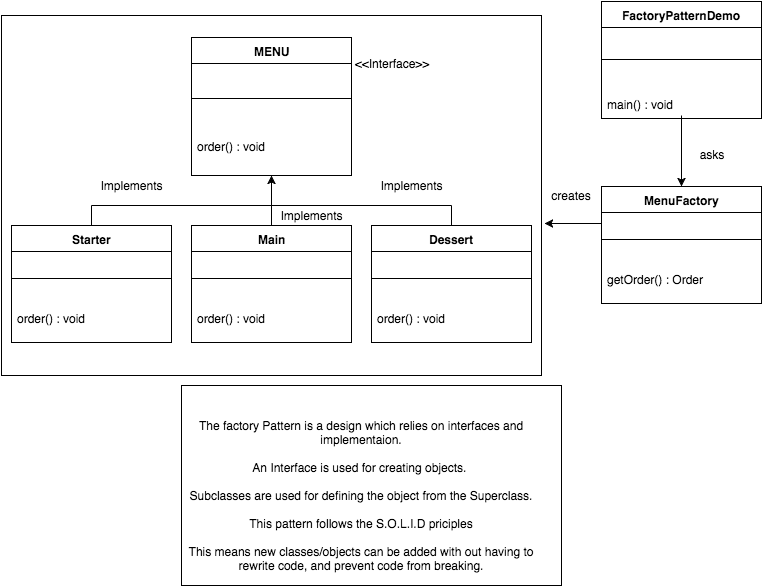

The diagram above was exported from draw.io. Its source (the exported page's mxGraphModel, read from the mxfile embedded in the PNG):
<mxGraphModel dx="790" dy="521" grid="1" gridSize="10" guides="1" tooltips="1" connect="1" arrows="1" fold="1" page="1" pageScale="1" pageWidth="850" pageHeight="1100" background="#ffffff" math="0" shadow="0">
  <root>
    <mxCell id="0" />
    <mxCell id="1" parent="0" />
    <mxCell id="54" value="" style="whiteSpace=wrap;html=1;" vertex="1" parent="1">
      <mxGeometry x="220" y="400" width="380" height="200" as="geometry" />
    </mxCell>
    <mxCell id="36" value="" style="whiteSpace=wrap;html=1;" vertex="1" parent="1">
      <mxGeometry x="40" y="30" width="540" height="360" as="geometry" />
    </mxCell>
    <mxCell id="2" value="MENU" style="swimlane;html=1;fontStyle=1;align=center;verticalAlign=top;childLayout=stackLayout;horizontal=1;startSize=26;horizontalStack=0;resizeParent=1;resizeLast=0;collapsible=1;marginBottom=0;swimlaneFillColor=#ffffff;" vertex="1" parent="1">
      <mxGeometry x="230" y="52" width="160" height="138" as="geometry" />
    </mxCell>
    <mxCell id="4" value="" style="line;html=1;strokeWidth=1;fillColor=none;align=left;verticalAlign=middle;spacingTop=-1;spacingLeft=3;spacingRight=3;rotatable=0;labelPosition=right;points=[];portConstraint=eastwest;" vertex="1" parent="2">
      <mxGeometry y="26" width="160" height="70" as="geometry" />
    </mxCell>
    <mxCell id="5" value="order() : void" style="text;html=1;strokeColor=none;fillColor=none;align=left;verticalAlign=top;spacingLeft=4;spacingRight=4;whiteSpace=wrap;overflow=hidden;rotatable=0;points=[[0,0.5],[1,0.5]];portConstraint=eastwest;" vertex="1" parent="2">
      <mxGeometry y="96" width="160" height="42" as="geometry" />
    </mxCell>
    <mxCell id="6" value="Dessert" style="swimlane;html=1;fontStyle=1;align=center;verticalAlign=top;childLayout=stackLayout;horizontal=1;startSize=26;horizontalStack=0;resizeParent=1;resizeLast=0;collapsible=1;marginBottom=0;swimlaneFillColor=#ffffff;" vertex="1" parent="1">
      <mxGeometry x="410" y="240" width="160" height="117" as="geometry" />
    </mxCell>
    <mxCell id="8" value="" style="line;html=1;strokeWidth=1;fillColor=none;align=left;verticalAlign=middle;spacingTop=-1;spacingLeft=3;spacingRight=3;rotatable=0;labelPosition=right;points=[];portConstraint=eastwest;" vertex="1" parent="6">
      <mxGeometry y="26" width="160" height="54" as="geometry" />
    </mxCell>
    <mxCell id="9" value="order() : void" style="text;html=1;strokeColor=none;fillColor=none;align=left;verticalAlign=top;spacingLeft=4;spacingRight=4;whiteSpace=wrap;overflow=hidden;rotatable=0;points=[[0,0.5],[1,0.5]];portConstraint=eastwest;" vertex="1" parent="6">
      <mxGeometry y="80" width="160" height="26" as="geometry" />
    </mxCell>
    <mxCell id="10" value="Main" style="swimlane;html=1;fontStyle=1;align=center;verticalAlign=top;childLayout=stackLayout;horizontal=1;startSize=26;horizontalStack=0;resizeParent=1;resizeLast=0;collapsible=1;marginBottom=0;swimlaneFillColor=#ffffff;" vertex="1" parent="1">
      <mxGeometry x="230" y="240" width="160" height="117" as="geometry" />
    </mxCell>
    <mxCell id="12" value="" style="line;html=1;strokeWidth=1;fillColor=none;align=left;verticalAlign=middle;spacingTop=-1;spacingLeft=3;spacingRight=3;rotatable=0;labelPosition=right;points=[];portConstraint=eastwest;" vertex="1" parent="10">
      <mxGeometry y="26" width="160" height="54" as="geometry" />
    </mxCell>
    <mxCell id="13" value="order() : void" style="text;html=1;strokeColor=none;fillColor=none;align=left;verticalAlign=top;spacingLeft=4;spacingRight=4;whiteSpace=wrap;overflow=hidden;rotatable=0;points=[[0,0.5],[1,0.5]];portConstraint=eastwest;" vertex="1" parent="10">
      <mxGeometry y="80" width="160" height="26" as="geometry" />
    </mxCell>
    <mxCell id="14" value="Starter" style="swimlane;html=1;fontStyle=1;align=center;verticalAlign=top;childLayout=stackLayout;horizontal=1;startSize=26;horizontalStack=0;resizeParent=1;resizeLast=0;collapsible=1;marginBottom=0;swimlaneFillColor=#ffffff;" vertex="1" parent="1">
      <mxGeometry x="50" y="240" width="160" height="117" as="geometry" />
    </mxCell>
    <mxCell id="16" value="" style="line;html=1;strokeWidth=1;fillColor=none;align=left;verticalAlign=middle;spacingTop=-1;spacingLeft=3;spacingRight=3;rotatable=0;labelPosition=right;points=[];portConstraint=eastwest;" vertex="1" parent="14">
      <mxGeometry y="26" width="160" height="54" as="geometry" />
    </mxCell>
    <mxCell id="17" value="order() : void" style="text;html=1;strokeColor=none;fillColor=none;align=left;verticalAlign=top;spacingLeft=4;spacingRight=4;whiteSpace=wrap;overflow=hidden;rotatable=0;points=[[0,0.5],[1,0.5]];portConstraint=eastwest;" vertex="1" parent="14">
      <mxGeometry y="80" width="160" height="26" as="geometry" />
    </mxCell>
    <mxCell id="18" style="edgeStyle=none;rounded=0;html=1;exitX=0.75;exitY=1;entryX=0.75;entryY=1;jettySize=auto;orthogonalLoop=1;" edge="1" parent="1" source="10" target="10">
      <mxGeometry relative="1" as="geometry" />
    </mxCell>
    <mxCell id="19" value="MenuFactory" style="swimlane;html=1;fontStyle=1;align=center;verticalAlign=top;childLayout=stackLayout;horizontal=1;startSize=26;horizontalStack=0;resizeParent=1;resizeLast=0;collapsible=1;marginBottom=0;swimlaneFillColor=#ffffff;" vertex="1" parent="1">
      <mxGeometry x="640" y="201" width="160" height="117" as="geometry" />
    </mxCell>
    <mxCell id="21" value="" style="line;html=1;strokeWidth=1;fillColor=none;align=left;verticalAlign=middle;spacingTop=-1;spacingLeft=3;spacingRight=3;rotatable=0;labelPosition=right;points=[];portConstraint=eastwest;" vertex="1" parent="19">
      <mxGeometry y="26" width="160" height="54" as="geometry" />
    </mxCell>
    <mxCell id="22" value="getOrder() : Order" style="text;html=1;strokeColor=none;fillColor=none;align=left;verticalAlign=top;spacingLeft=4;spacingRight=4;whiteSpace=wrap;overflow=hidden;rotatable=0;points=[[0,0.5],[1,0.5]];portConstraint=eastwest;" vertex="1" parent="19">
      <mxGeometry y="80" width="160" height="26" as="geometry" />
    </mxCell>
    <mxCell id="23" value="FactoryPatternDemo" style="swimlane;html=1;fontStyle=1;align=center;verticalAlign=top;childLayout=stackLayout;horizontal=1;startSize=26;horizontalStack=0;resizeParent=1;resizeLast=0;collapsible=1;marginBottom=0;swimlaneFillColor=#ffffff;" vertex="1" parent="1">
      <mxGeometry x="640" y="16" width="160" height="117" as="geometry" />
    </mxCell>
    <mxCell id="25" value="" style="line;html=1;strokeWidth=1;fillColor=none;align=left;verticalAlign=middle;spacingTop=-1;spacingLeft=3;spacingRight=3;rotatable=0;labelPosition=right;points=[];portConstraint=eastwest;" vertex="1" parent="23">
      <mxGeometry y="26" width="160" height="64" as="geometry" />
    </mxCell>
    <mxCell id="26" value="main() : void" style="text;html=1;strokeColor=none;fillColor=none;align=left;verticalAlign=top;spacingLeft=4;spacingRight=4;whiteSpace=wrap;overflow=hidden;rotatable=0;points=[[0,0.5],[1,0.5]];portConstraint=eastwest;" vertex="1" parent="23">
      <mxGeometry y="90" width="160" height="26" as="geometry" />
    </mxCell>
    <mxCell id="28" value="" style="endArrow=classic;html=1;exitX=0.5;exitY=0;" edge="1" parent="1" source="10" target="5">
      <mxGeometry width="50" height="50" relative="1" as="geometry">
        <mxPoint x="300" y="240" as="sourcePoint" />
        <mxPoint x="300" y="194" as="targetPoint" />
        <Array as="points" />
      </mxGeometry>
    </mxCell>
    <mxCell id="33" value="" style="endArrow=classic;html=1;entryX=0.5;entryY=0;exitX=0.5;exitY=0.923;exitPerimeter=0;" edge="1" parent="1" source="26" target="19">
      <mxGeometry x="719" y="140" width="50" height="50" as="geometry">
        <mxPoint x="719" y="140" as="sourcePoint" />
        <mxPoint x="719" y="177" as="targetPoint" />
      </mxGeometry>
    </mxCell>
    <mxCell id="38" value="" style="line;html=1;strokeWidth=1;fillColor=none;align=left;verticalAlign=middle;spacingTop=-1;spacingLeft=3;spacingRight=3;rotatable=0;labelPosition=right;points=[];portConstraint=eastwest;" vertex="1" parent="1">
      <mxGeometry x="130" y="213" width="180" height="14" as="geometry" />
    </mxCell>
    <mxCell id="40" value="" style="line;html=1;strokeWidth=1;fillColor=none;align=left;verticalAlign=middle;spacingTop=-1;spacingLeft=3;spacingRight=3;rotatable=0;labelPosition=right;points=[];portConstraint=eastwest;" vertex="1" parent="1">
      <mxGeometry x="310" y="213" width="180" height="14" as="geometry" />
    </mxCell>
    <mxCell id="42" value="" style="line;html=1;strokeWidth=1;fillColor=none;align=left;verticalAlign=middle;spacingTop=-1;spacingLeft=3;spacingRight=3;rotatable=0;labelPosition=right;points=[];portConstraint=eastwest;direction=south;" vertex="1" parent="1">
      <mxGeometry x="485" y="220" width="10" height="20" as="geometry" />
    </mxCell>
    <mxCell id="43" value="" style="line;html=1;strokeWidth=1;fillColor=none;align=left;verticalAlign=middle;spacingTop=-1;spacingLeft=3;spacingRight=3;rotatable=0;labelPosition=right;points=[];portConstraint=eastwest;direction=south;" vertex="1" parent="1">
      <mxGeometry x="125" y="220" width="10" height="20" as="geometry" />
    </mxCell>
    <mxCell id="44" value="asks" style="text;html=1;strokeColor=none;fillColor=none;align=center;verticalAlign=middle;whiteSpace=wrap;" vertex="1" parent="1">
      <mxGeometry x="730" y="159" width="40" height="20" as="geometry" />
    </mxCell>
    <mxCell id="45" value="Implements" style="text;html=1;strokeColor=none;fillColor=none;align=center;verticalAlign=middle;whiteSpace=wrap;" vertex="1" parent="1">
      <mxGeometry x="430" y="190" width="40" height="20" as="geometry" />
    </mxCell>
    <mxCell id="46" value="creates" style="text;html=1;strokeColor=none;fillColor=none;align=center;verticalAlign=middle;whiteSpace=wrap;" vertex="1" parent="1">
      <mxGeometry x="590" y="200" width="40" height="20" as="geometry" />
    </mxCell>
    <mxCell id="47" value="" style="endArrow=classic;html=1;entryX=1.006;entryY=0.578;entryPerimeter=0;" edge="1" parent="1" target="36">
      <mxGeometry width="50" height="50" relative="1" as="geometry">
        <mxPoint x="640" y="238" as="sourcePoint" />
        <mxPoint x="590" y="239" as="targetPoint" />
      </mxGeometry>
    </mxCell>
    <mxCell id="48" value="&amp;lt;&amp;lt;Interface&amp;gt;&amp;gt;" style="text;html=1;strokeColor=none;fillColor=none;align=center;verticalAlign=middle;whiteSpace=wrap;" vertex="1" parent="1">
      <mxGeometry x="410" y="68" width="40" height="20" as="geometry" />
    </mxCell>
    <mxCell id="49" style="edgeStyle=none;rounded=0;html=1;exitX=0.25;exitY=0;entryX=0.25;entryY=0;jettySize=auto;orthogonalLoop=1;" edge="1" parent="1" source="45" target="45">
      <mxGeometry relative="1" as="geometry" />
    </mxCell>
    <mxCell id="50" style="edgeStyle=none;rounded=0;html=1;exitX=0.25;exitY=0;entryX=0.25;entryY=0;jettySize=auto;orthogonalLoop=1;" edge="1" parent="1" source="45" target="45">
      <mxGeometry relative="1" as="geometry" />
    </mxCell>
    <mxCell id="51" value="Implements" style="text;html=1;strokeColor=none;fillColor=none;align=center;verticalAlign=middle;whiteSpace=wrap;" vertex="1" parent="1">
      <mxGeometry x="330" y="220" width="40" height="20" as="geometry" />
    </mxCell>
    <mxCell id="52" value="Implements" style="text;html=1;strokeColor=none;fillColor=none;align=center;verticalAlign=middle;whiteSpace=wrap;" vertex="1" parent="1">
      <mxGeometry x="150" y="190" width="40" height="20" as="geometry" />
    </mxCell>
    <mxCell id="53" value="&lt;div&gt;The factory Pattern is a design which relies on interfaces and implementaion.&lt;/div&gt;&lt;div&gt;&lt;br&gt;&lt;/div&gt;&lt;div&gt;An Interface is used for creating objects.&amp;nbsp;&lt;/div&gt;&lt;div&gt;&lt;br&gt;&lt;/div&gt;&lt;div&gt;Subclasses are used for defining the object from the Superclass.&lt;/div&gt;&lt;div&gt;&lt;br&gt;&lt;/div&gt;&lt;div&gt;This pattern follows the S.O.L.I.D priciples&lt;/div&gt;&lt;div&gt;&lt;br&gt;&lt;/div&gt;&lt;div&gt;This means new classes/objects can be added with out having to rewrite code, and prevent code from breaking.&lt;/div&gt;" style="text;html=1;strokeColor=none;fillColor=none;align=center;verticalAlign=middle;whiteSpace=wrap;" vertex="1" parent="1">
      <mxGeometry x="215" y="500" width="370" height="20" as="geometry" />
    </mxCell>
    <mxCell id="55" value="" style="line;strokeWidth=4;html=1;perimeter=backbonePerimeter;points=[];outlineConnect=0;" vertex="1" parent="1">
      <mxGeometry x="345" y="640" width="160" as="geometry" />
    </mxCell>
    <mxCell id="56" value="" style="line;strokeWidth=4;html=1;perimeter=backbonePerimeter;points=[];outlineConnect=0;" vertex="1" parent="1">
      <mxGeometry x="585" y="640" width="160" as="geometry" />
    </mxCell>
    <mxCell id="58" value="" style="line;strokeWidth=4;html=1;perimeter=backbonePerimeter;points=[];outlineConnect=0;" vertex="1" parent="1">
      <mxGeometry x="335" y="640" width="160" as="geometry" />
    </mxCell>
  </root>
</mxGraphModel>